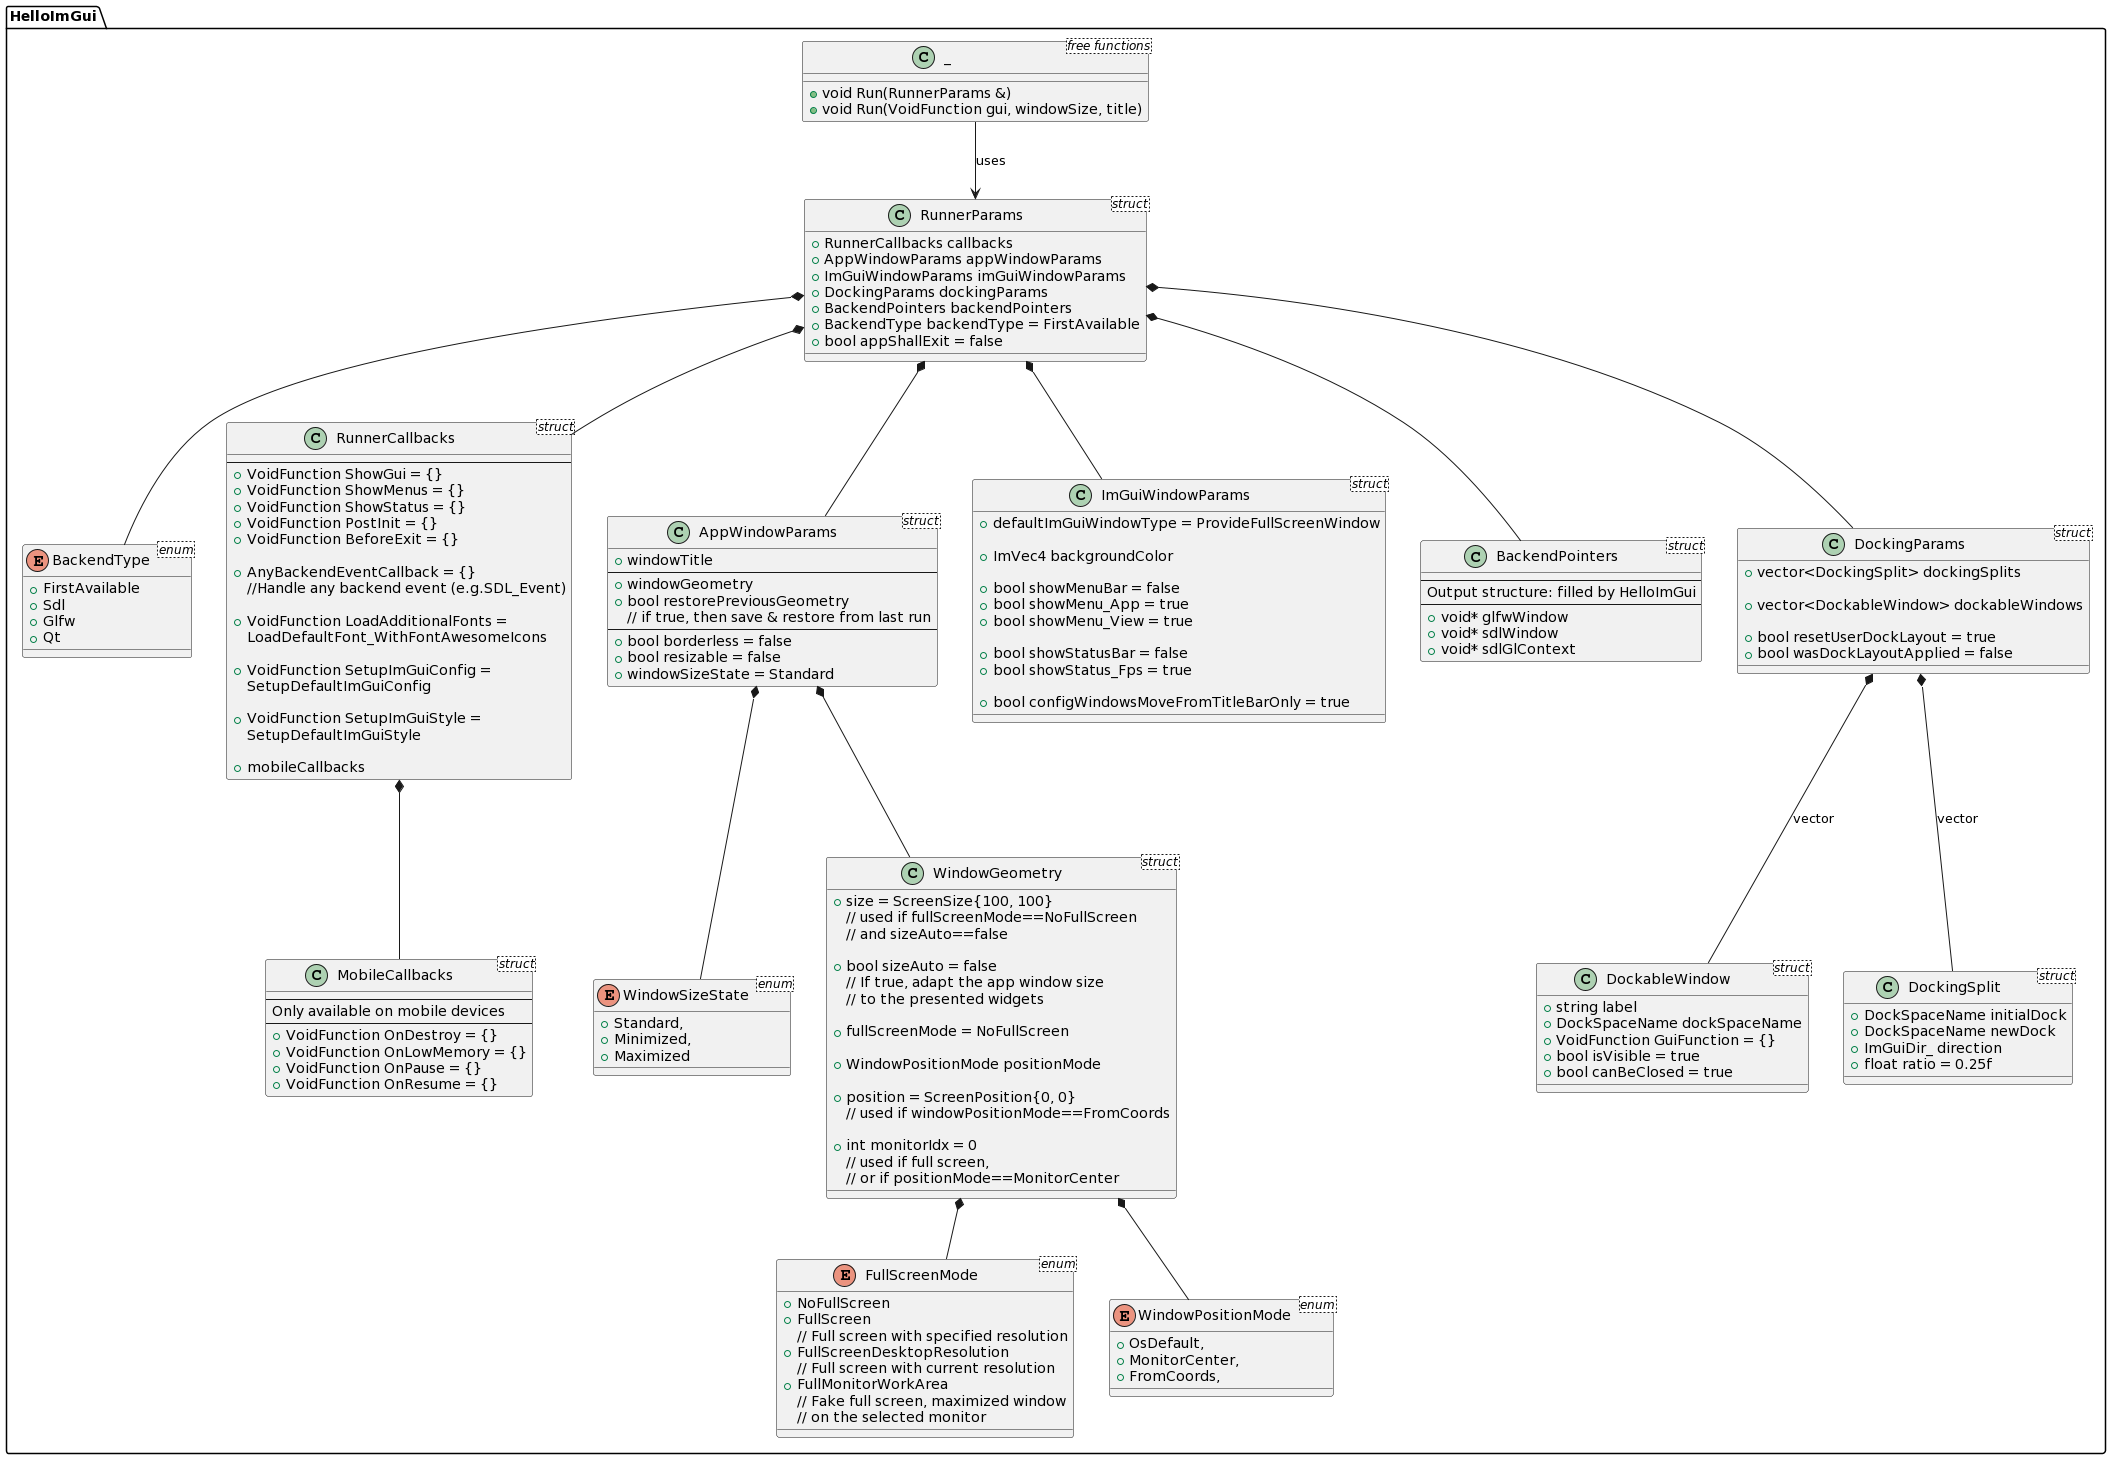

The diagram above was rendered by PlantUML. Its source (embedded in the PNG):
@startuml
namespace HelloImGui {

class _ <free functions> {
    + void Run(RunnerParams &)
    + void Run(VoidFunction gui, windowSize, title)
}

_ --> RunnerParams: uses

enum BackendType <enum>{
    + FirstAvailable
    + Sdl
    + Glfw
    + Qt
}

class RunnerParams <struct> {
    + RunnerCallbacks callbacks
    + AppWindowParams appWindowParams
    + ImGuiWindowParams imGuiWindowParams
    + DockingParams dockingParams
    + BackendPointers backendPointers
    + BackendType backendType = FirstAvailable
    + bool appShallExit = false
}

class RunnerCallbacks <struct> {
    ---
    + VoidFunction ShowGui = {}
    + VoidFunction ShowMenus = {}
    + VoidFunction ShowStatus = {}
    + VoidFunction PostInit = {}
    + VoidFunction BeforeExit = {}

    + AnyBackendEventCallback = {}
    //Handle any backend event (e.g.SDL_Event)

    + VoidFunction LoadAdditionalFonts =
       LoadDefaultFont_WithFontAwesomeIcons

    + VoidFunction SetupImGuiConfig =
      SetupDefaultImGuiConfig

    + VoidFunction SetupImGuiStyle =
      SetupDefaultImGuiStyle

    + mobileCallbacks
}

class MobileCallbacks <struct>{
    ---
    Only available on mobile devices
    ---
    + VoidFunction OnDestroy = {}
    + VoidFunction OnLowMemory = {}
    + VoidFunction OnPause = {}
    + VoidFunction OnResume = {}
}
RunnerCallbacks *-- MobileCallbacks

enum FullScreenMode <enum>{
    + NoFullScreen
    + FullScreen
    // Full screen with specified resolution
    + FullScreenDesktopResolution
    // Full screen with current resolution
    + FullMonitorWorkArea
    // Fake full screen, maximized window
    // on the selected monitor
}

enum WindowSizeState <enum>{
    + Standard,
    + Minimized,
    + Maximized
}



enum WindowPositionMode <enum>{
    + OsDefault,
    + MonitorCenter,
    + FromCoords,
}



class WindowGeometry <struct>{
    + size = ScreenSize{100, 100}
    // used if fullScreenMode==NoFullScreen
    // and sizeAuto==false

    + bool sizeAuto = false
    // If true, adapt the app window size
    // to the presented widgets

    + fullScreenMode = NoFullScreen

    + WindowPositionMode positionMode

    + position = ScreenPosition{0, 0}
    // used if windowPositionMode==FromCoords

    + int monitorIdx = 0
    // used if full screen,
    // or if positionMode==MonitorCenter
}

WindowGeometry *-- FullScreenMode
WindowGeometry *-- WindowPositionMode



class AppWindowParams <struct>{
    + windowTitle
    ---
    + windowGeometry
    + bool restorePreviousGeometry
    // if true, then save & restore from last run
    ---
    + bool borderless = false
    + bool resizable = false
    + windowSizeState = Standard
}

AppWindowParams *-- WindowGeometry
AppWindowParams *-- WindowSizeState


class ImGuiWindowParams <struct> {
    + defaultImGuiWindowType = ProvideFullScreenWindow

    + ImVec4 backgroundColor

    + bool showMenuBar = false
    + bool showMenu_App = true
    + bool showMenu_View = true

    + bool showStatusBar = false
    + bool showStatus_Fps = true

    + bool configWindowsMoveFromTitleBarOnly = true
}

class BackendPointers <struct> {
  ---
  Output structure: filled by HelloImGui
  ---
  + void* glfwWindow
  + void* sdlWindow
  + void* sdlGlContext
}

class DockingParams <struct> {
    + vector<DockingSplit> dockingSplits

    + vector<DockableWindow> dockableWindows

    + bool resetUserDockLayout = true
    + bool wasDockLayoutApplied = false
}

class DockableWindow <struct> {
    + string label
    + DockSpaceName dockSpaceName
    + VoidFunction GuiFunction = {}
    + bool isVisible = true
    + bool canBeClosed = true
}

class DockingSplit <struct> {
    + DockSpaceName initialDock
    + DockSpaceName newDock
    + ImGuiDir_ direction
    + float ratio = 0.25f
}

RunnerParams *-- BackendType
RunnerParams *-- RunnerCallbacks
RunnerParams *-- AppWindowParams
RunnerParams *-- ImGuiWindowParams
RunnerParams *-- BackendPointers
RunnerParams *-- DockingParams
DockingParams *-- DockableWindow : vector
DockingParams *-- DockingSplit : vector

}
@enduml